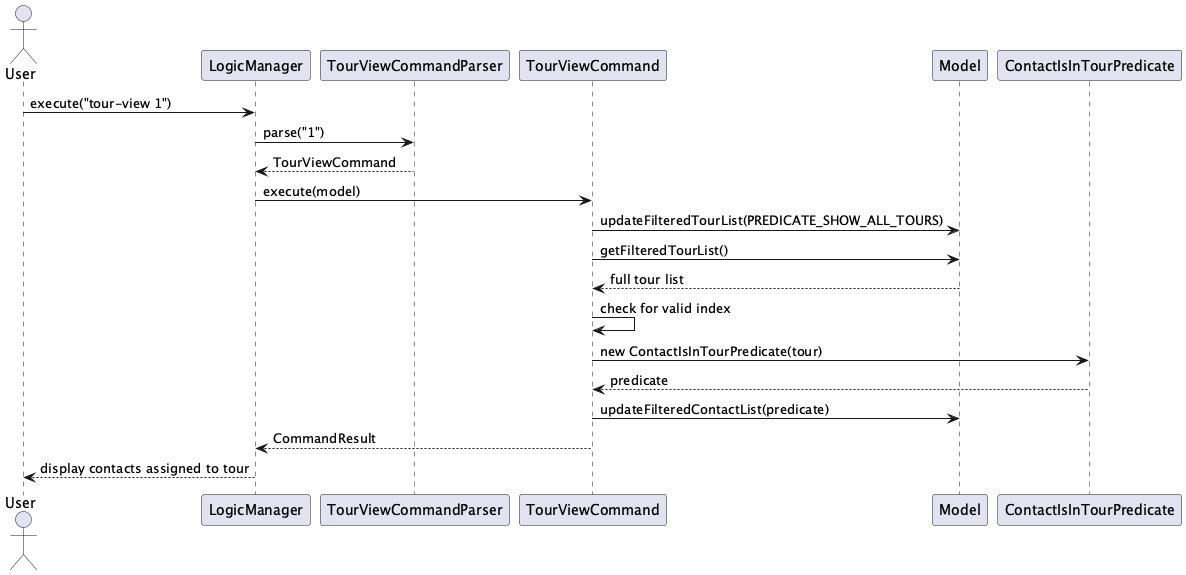

The diagram above was rendered by PlantUML. Its source (embedded in the PNG):
@startuml
actor User
participant "LogicManager" as Logic
participant "TourViewCommandParser" as Parser
participant "TourViewCommand" as Command
participant "Model" as Model
participant "ContactIsInTourPredicate" as Predicate

User -> Logic : execute("tour-view 1")
Logic -> Parser : parse("1")
Parser --> Logic : TourViewCommand

Logic -> Command : execute(model)
Command -> Model : updateFilteredTourList(PREDICATE_SHOW_ALL_TOURS)
Command -> Model : getFilteredTourList()
Model --> Command : full tour list
Command -> Command : check for valid index
Command -> Predicate : new ContactIsInTourPredicate(tour)
Predicate --> Command : predicate
Command -> Model : updateFilteredContactList(predicate)
Command --> Logic : CommandResult
Logic --> User : display contacts assigned to tour
@enduml